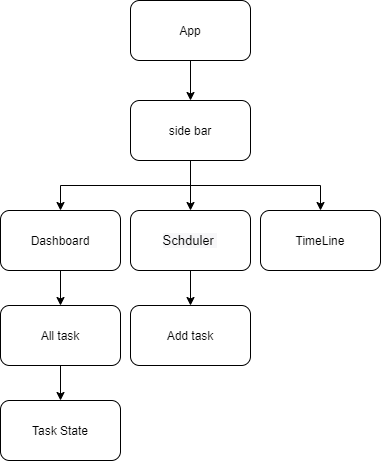

The diagram above was exported from draw.io. Its source (the exported page's mxGraphModel, read from the mxfile embedded in the PNG):
<mxGraphModel dx="782" dy="437" grid="1" gridSize="10" guides="1" tooltips="1" connect="1" arrows="1" fold="1" page="1" pageScale="1" pageWidth="826" pageHeight="1169" math="0" shadow="0">
  <root>
    <mxCell id="0" />
    <mxCell id="1" parent="0" />
    <mxCell id="GLklZ8VeDaGnqiGlF3LV-1" style="edgeStyle=orthogonalEdgeStyle;rounded=0;orthogonalLoop=1;jettySize=auto;html=1;exitX=0.5;exitY=1;exitDx=0;exitDy=0;entryX=0.5;entryY=0;entryDx=0;entryDy=0;" edge="1" parent="1" source="gnkEgIoRUrUTXDIXffik-1" target="gnkEgIoRUrUTXDIXffik-2">
      <mxGeometry relative="1" as="geometry" />
    </mxCell>
    <mxCell id="gnkEgIoRUrUTXDIXffik-1" value="App" style="rounded=1;whiteSpace=wrap;html=1;" parent="1" vertex="1">
      <mxGeometry x="330" y="280" width="120" height="60" as="geometry" />
    </mxCell>
    <mxCell id="GLklZ8VeDaGnqiGlF3LV-2" style="edgeStyle=orthogonalEdgeStyle;rounded=0;orthogonalLoop=1;jettySize=auto;html=1;exitX=0.5;exitY=1;exitDx=0;exitDy=0;entryX=0.5;entryY=0;entryDx=0;entryDy=0;" edge="1" parent="1" source="gnkEgIoRUrUTXDIXffik-2" target="JN9379_hWORs1ur-djWq-6">
      <mxGeometry relative="1" as="geometry" />
    </mxCell>
    <mxCell id="GLklZ8VeDaGnqiGlF3LV-3" style="edgeStyle=orthogonalEdgeStyle;rounded=0;orthogonalLoop=1;jettySize=auto;html=1;exitX=0.25;exitY=1;exitDx=0;exitDy=0;" edge="1" parent="1" source="gnkEgIoRUrUTXDIXffik-2" target="gnkEgIoRUrUTXDIXffik-21">
      <mxGeometry relative="1" as="geometry">
        <Array as="points">
          <mxPoint x="390" y="440" />
        </Array>
      </mxGeometry>
    </mxCell>
    <mxCell id="GLklZ8VeDaGnqiGlF3LV-4" style="edgeStyle=orthogonalEdgeStyle;rounded=0;orthogonalLoop=1;jettySize=auto;html=1;exitX=0.75;exitY=1;exitDx=0;exitDy=0;" edge="1" parent="1" source="gnkEgIoRUrUTXDIXffik-2" target="Y_V4Oh0pzZ7q2dmF7lZ7-3">
      <mxGeometry relative="1" as="geometry">
        <Array as="points">
          <mxPoint x="390" y="440" />
          <mxPoint x="390" y="465" />
          <mxPoint x="520" y="465" />
        </Array>
      </mxGeometry>
    </mxCell>
    <mxCell id="gnkEgIoRUrUTXDIXffik-2" value="side bar" style="rounded=1;whiteSpace=wrap;html=1;" parent="1" vertex="1">
      <mxGeometry x="330" y="380" width="120" height="60" as="geometry" />
    </mxCell>
    <mxCell id="GLklZ8VeDaGnqiGlF3LV-7" value="" style="edgeStyle=orthogonalEdgeStyle;rounded=0;orthogonalLoop=1;jettySize=auto;html=1;" edge="1" parent="1" source="gnkEgIoRUrUTXDIXffik-21" target="GLklZ8VeDaGnqiGlF3LV-6">
      <mxGeometry relative="1" as="geometry" />
    </mxCell>
    <mxCell id="gnkEgIoRUrUTXDIXffik-21" value="&lt;br&gt;&lt;span class=&quot;hljs-title&quot; style=&quot;background-color: rgb(247 , 247 , 249) ; font-size: 13px&quot;&gt;Schduler&lt;/span&gt;&lt;span style=&quot;background-color: rgb(247 , 247 , 249) ; font-size: 13px&quot;&gt;&amp;nbsp;&lt;/span&gt;&lt;br&gt;&lt;br&gt;" style="whiteSpace=wrap;html=1;rounded=1;" parent="1" vertex="1">
      <mxGeometry x="330" y="490" width="120" height="60" as="geometry" />
    </mxCell>
    <mxCell id="GLklZ8VeDaGnqiGlF3LV-9" value="" style="edgeStyle=orthogonalEdgeStyle;rounded=0;orthogonalLoop=1;jettySize=auto;html=1;" edge="1" parent="1" source="JN9379_hWORs1ur-djWq-6" target="GLklZ8VeDaGnqiGlF3LV-8">
      <mxGeometry relative="1" as="geometry" />
    </mxCell>
    <mxCell id="JN9379_hWORs1ur-djWq-6" value="Dashboard" style="whiteSpace=wrap;html=1;rounded=1;" parent="1" vertex="1">
      <mxGeometry x="200" y="490" width="120" height="60" as="geometry" />
    </mxCell>
    <mxCell id="Y_V4Oh0pzZ7q2dmF7lZ7-3" value="TimeLine" style="whiteSpace=wrap;html=1;rounded=1;" parent="1" vertex="1">
      <mxGeometry x="460" y="490" width="120" height="60" as="geometry" />
    </mxCell>
    <mxCell id="GLklZ8VeDaGnqiGlF3LV-6" value="Add task" style="whiteSpace=wrap;html=1;rounded=1;" vertex="1" parent="1">
      <mxGeometry x="330" y="585" width="120" height="60" as="geometry" />
    </mxCell>
    <mxCell id="GLklZ8VeDaGnqiGlF3LV-11" value="" style="edgeStyle=orthogonalEdgeStyle;rounded=0;orthogonalLoop=1;jettySize=auto;html=1;" edge="1" parent="1" source="GLklZ8VeDaGnqiGlF3LV-8" target="GLklZ8VeDaGnqiGlF3LV-10">
      <mxGeometry relative="1" as="geometry" />
    </mxCell>
    <mxCell id="GLklZ8VeDaGnqiGlF3LV-8" value="All task" style="whiteSpace=wrap;html=1;rounded=1;" vertex="1" parent="1">
      <mxGeometry x="200" y="585" width="120" height="60" as="geometry" />
    </mxCell>
    <mxCell id="GLklZ8VeDaGnqiGlF3LV-10" value="Task State" style="whiteSpace=wrap;html=1;rounded=1;" vertex="1" parent="1">
      <mxGeometry x="200" y="680" width="120" height="60" as="geometry" />
    </mxCell>
  </root>
</mxGraphModel>